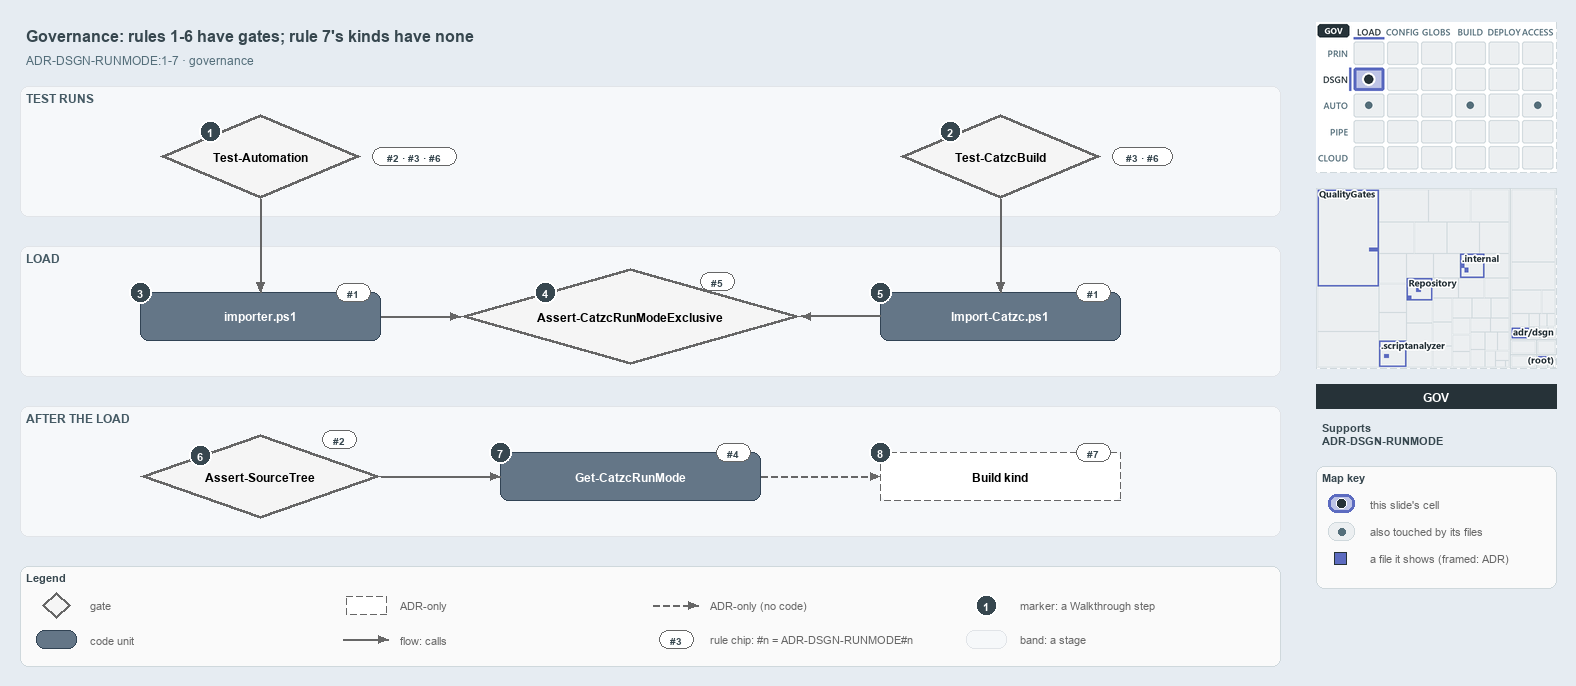

The diagram above was exported from draw.io. Its source (the exported page's mxGraphModel, read from the mxfile embedded in the PNG):
<mxGraphModel dx="1024" dy="768" grid="0" gridSize="10" guides="1" tooltips="1" connect="1" arrows="1" fold="1" page="1" pageScale="1" pageWidth="1572" pageHeight="690" background="#ffffff" math="0" shadow="0">
  <root>
    <mxCell id="0" />
    <mxCell id="1" parent="0" />
    <mxCell id="title" value="Governance: rules 1-6 have gates; rule 7's kinds have none" style="text;html=1;align=left;verticalAlign=middle;fontSize=16;fontStyle=1;fontColor=#37474F;" vertex="1" parent="1">
      <mxGeometry x="20" y="14" width="1260" height="30" as="geometry" />
    </mxCell>
    <mxCell id="subtitle" value="ADR-DSGN-RUNMODE:1-7 &amp;#183; governance" style="text;html=1;align=left;verticalAlign=middle;fontSize=12;fontColor=#546E7A;" vertex="1" parent="1">
      <mxGeometry x="20" y="44" width="1240" height="20" as="geometry" />
    </mxCell>
    <mxCell id="band-tests" value="TEST RUNS" style="rounded=1;html=1;arcSize=3;fillColor=#F6F8FA;strokeColor=#E1E4E8;verticalAlign=top;align=left;spacingLeft=8;fontStyle=1;fontSize=12;fontColor=#455A64;" vertex="1" parent="1">
      <mxGeometry x="20" y="80" width="1260" height="130" as="geometry" />
    </mxCell>
    <mxCell id="band-load" value="LOAD" style="rounded=1;html=1;arcSize=3;fillColor=#F6F8FA;strokeColor=#E1E4E8;verticalAlign=top;align=left;spacingLeft=8;fontStyle=1;fontSize=12;fontColor=#455A64;" vertex="1" parent="1">
      <mxGeometry x="20" y="240" width="1260" height="130" as="geometry" />
    </mxCell>
    <mxCell id="band-after" value="AFTER THE LOAD" style="rounded=1;html=1;arcSize=3;fillColor=#F6F8FA;strokeColor=#E1E4E8;verticalAlign=top;align=left;spacingLeft=8;fontStyle=1;fontSize=12;fontColor=#455A64;" vertex="1" parent="1">
      <mxGeometry x="20" y="400" width="1260" height="130" as="geometry" />
    </mxCell>
    <mxCell id="g-test-automation" value="&lt;b&gt;Test-Automation&lt;/b&gt;" style="rhombus;whiteSpace=wrap;html=1;fillColor=#f5f5f5;strokeColor=#666666;strokeWidth=3;fontSize=12;" vertex="1" parent="1">
      <mxGeometry x="160" y="108" width="200" height="84" as="geometry" />
    </mxCell>
    <mxCell id="g-test-build" value="&lt;b&gt;Test-CatzcBuild&lt;/b&gt;" style="rhombus;whiteSpace=wrap;html=1;fillColor=#f5f5f5;strokeColor=#666666;strokeWidth=3;fontSize=12;" vertex="1" parent="1">
      <mxGeometry x="900" y="108" width="200" height="84" as="geometry" />
    </mxCell>
    <mxCell id="g-importer" value="&lt;b&gt;importer.ps1&lt;/b&gt;" style="rounded=1;whiteSpace=wrap;html=1;arcSize=20;fillColor=#647687;strokeColor=#314354;fontColor=#FFFFFF;fontSize=12;" vertex="1" parent="1">
      <mxGeometry x="140" y="286" width="240" height="48" as="geometry" />
    </mxCell>
    <mxCell id="g-exclusive" value="&lt;b&gt;Assert-CatzcRunModeExclusive&lt;/b&gt;" style="rhombus;whiteSpace=wrap;html=1;fillColor=#f5f5f5;strokeColor=#666666;strokeWidth=3;fontSize=12;" vertex="1" parent="1">
      <mxGeometry x="460" y="262" width="340" height="96" as="geometry" />
    </mxCell>
    <mxCell id="g-import-catzc" value="&lt;b&gt;Import-Catzc.ps1&lt;/b&gt;" style="rounded=1;whiteSpace=wrap;html=1;arcSize=20;fillColor=#647687;strokeColor=#314354;fontColor=#FFFFFF;fontSize=12;" vertex="1" parent="1">
      <mxGeometry x="880" y="286" width="240" height="48" as="geometry" />
    </mxCell>
    <mxCell id="g-kind" value="&lt;b&gt;Build kind&lt;/b&gt;" style="rounded=1;whiteSpace=wrap;html=1;arcSize=20;fillColor=#FFFFFF;strokeColor=#666666;dashed=1;fontSize=12;" vertex="1" parent="1">
      <mxGeometry x="880" y="446" width="240" height="48" as="geometry" />
    </mxCell>
    <mxCell id="g-runmode" value="&lt;b&gt;Get-CatzcRunMode&lt;/b&gt;" style="rounded=1;whiteSpace=wrap;html=1;arcSize=20;fillColor=#647687;strokeColor=#314354;fontColor=#FFFFFF;fontSize=12;" vertex="1" parent="1">
      <mxGeometry x="500" y="446" width="260" height="48" as="geometry" />
    </mxCell>
    <mxCell id="g-sourcetree" value="&lt;b&gt;Assert-SourceTree&lt;/b&gt;" style="rhombus;whiteSpace=wrap;html=1;fillColor=#f5f5f5;strokeColor=#666666;strokeWidth=3;fontSize=12;" vertex="1" parent="1">
      <mxGeometry x="140" y="428" width="240" height="84" as="geometry" />
    </mxCell>
    <mxCell id="p-e-ta-importer-a" value="" style="text;html=1;strokeColor=none;fillColor=none;" vertex="1" parent="1">
      <mxGeometry x="260" y="192" width="1" height="1" as="geometry" />
    </mxCell>
    <mxCell id="p-e-ta-importer-b" value="" style="text;html=1;strokeColor=none;fillColor=none;" vertex="1" parent="1">
      <mxGeometry x="260" y="286" width="1" height="1" as="geometry" />
    </mxCell>
    <mxCell id="e-ta-importer" value="" style="edgeStyle=orthogonalEdgeStyle;rounded=1;html=1;fontSize=11;endArrow=block;strokeColor=#666666;" edge="1" parent="1" source="p-e-ta-importer-a" target="p-e-ta-importer-b">
      <mxGeometry relative="1" as="geometry" />
    </mxCell>
    <mxCell id="p-e-tb-import-a" value="" style="text;html=1;strokeColor=none;fillColor=none;" vertex="1" parent="1">
      <mxGeometry x="1000" y="192" width="1" height="1" as="geometry" />
    </mxCell>
    <mxCell id="p-e-tb-import-b" value="" style="text;html=1;strokeColor=none;fillColor=none;" vertex="1" parent="1">
      <mxGeometry x="1000" y="286" width="1" height="1" as="geometry" />
    </mxCell>
    <mxCell id="e-tb-import" value="" style="edgeStyle=orthogonalEdgeStyle;rounded=1;html=1;fontSize=11;endArrow=block;strokeColor=#666666;" edge="1" parent="1" source="p-e-tb-import-a" target="p-e-tb-import-b">
      <mxGeometry relative="1" as="geometry" />
    </mxCell>
    <mxCell id="p-e-importer-exclusive-a" value="" style="text;html=1;strokeColor=none;fillColor=none;" vertex="1" parent="1">
      <mxGeometry x="380" y="310" width="1" height="1" as="geometry" />
    </mxCell>
    <mxCell id="p-e-importer-exclusive-b" value="" style="text;html=1;strokeColor=none;fillColor=none;" vertex="1" parent="1">
      <mxGeometry x="460" y="310" width="1" height="1" as="geometry" />
    </mxCell>
    <mxCell id="e-importer-exclusive" value="" style="edgeStyle=orthogonalEdgeStyle;rounded=1;html=1;fontSize=11;endArrow=block;strokeColor=#666666;" edge="1" parent="1" source="p-e-importer-exclusive-a" target="p-e-importer-exclusive-b">
      <mxGeometry relative="1" as="geometry" />
    </mxCell>
    <mxCell id="p-e-import-exclusive-a" value="" style="text;html=1;strokeColor=none;fillColor=none;" vertex="1" parent="1">
      <mxGeometry x="880" y="310" width="1" height="1" as="geometry" />
    </mxCell>
    <mxCell id="p-e-import-exclusive-b" value="" style="text;html=1;strokeColor=none;fillColor=none;" vertex="1" parent="1">
      <mxGeometry x="800" y="310" width="1" height="1" as="geometry" />
    </mxCell>
    <mxCell id="e-import-exclusive" value="" style="edgeStyle=orthogonalEdgeStyle;rounded=1;html=1;fontSize=11;endArrow=block;strokeColor=#666666;" edge="1" parent="1" source="p-e-import-exclusive-a" target="p-e-import-exclusive-b">
      <mxGeometry relative="1" as="geometry" />
    </mxCell>
    <mxCell id="p-e-sourcetree-runmode-a" value="" style="text;html=1;strokeColor=none;fillColor=none;" vertex="1" parent="1">
      <mxGeometry x="380" y="470" width="1" height="1" as="geometry" />
    </mxCell>
    <mxCell id="p-e-sourcetree-runmode-b" value="" style="text;html=1;strokeColor=none;fillColor=none;" vertex="1" parent="1">
      <mxGeometry x="500" y="470" width="1" height="1" as="geometry" />
    </mxCell>
    <mxCell id="e-sourcetree-runmode" value="" style="edgeStyle=orthogonalEdgeStyle;rounded=1;html=1;fontSize=11;endArrow=block;strokeColor=#666666;" edge="1" parent="1" source="p-e-sourcetree-runmode-a" target="p-e-sourcetree-runmode-b">
      <mxGeometry relative="1" as="geometry" />
    </mxCell>
    <mxCell id="p-e-runmode-kind-a" value="" style="text;html=1;strokeColor=none;fillColor=none;" vertex="1" parent="1">
      <mxGeometry x="760" y="470" width="1" height="1" as="geometry" />
    </mxCell>
    <mxCell id="p-e-runmode-kind-b" value="" style="text;html=1;strokeColor=none;fillColor=none;" vertex="1" parent="1">
      <mxGeometry x="880" y="470" width="1" height="1" as="geometry" />
    </mxCell>
    <mxCell id="e-runmode-kind" value="" style="edgeStyle=orthogonalEdgeStyle;rounded=1;html=1;fontSize=11;endArrow=block;strokeColor=#666666;dashed=1;" edge="1" parent="1" source="p-e-runmode-kind-a" target="p-e-runmode-kind-b">
      <mxGeometry relative="1" as="geometry" />
    </mxCell>
    <mxCell id="chip-ta" value="#2 &amp;#183; #3 &amp;#183; #6" style="rounded=1;arcSize=50;whiteSpace=wrap;html=1;fillColor=#FFFFFF;strokeColor=#666666;fontColor=#37474F;fontStyle=1;fontSize=10.5;" vertex="1" parent="1">
      <mxGeometry x="372" y="141" width="84" height="18" as="geometry" />
    </mxCell>
    <mxCell id="chip-tb" value="#3 &amp;#183; #6" style="rounded=1;arcSize=50;whiteSpace=wrap;html=1;fillColor=#FFFFFF;strokeColor=#666666;fontColor=#37474F;fontStyle=1;fontSize=10.5;" vertex="1" parent="1">
      <mxGeometry x="1112" y="141" width="60" height="18" as="geometry" />
    </mxCell>
    <mxCell id="chip-importer" value="#1" style="rounded=1;arcSize=50;whiteSpace=wrap;html=1;fillColor=#FFFFFF;strokeColor=#666666;fontColor=#37474F;fontStyle=1;fontSize=10.5;" vertex="1" parent="1">
      <mxGeometry x="336" y="277" width="34" height="18" as="geometry" />
    </mxCell>
    <mxCell id="chip-exclusive" value="#5" style="rounded=1;arcSize=50;whiteSpace=wrap;html=1;fillColor=#FFFFFF;strokeColor=#666666;fontColor=#37474F;fontStyle=1;fontSize=10.5;" vertex="1" parent="1">
      <mxGeometry x="700" y="266" width="34" height="18" as="geometry" />
    </mxCell>
    <mxCell id="chip-import" value="#1" style="rounded=1;arcSize=50;whiteSpace=wrap;html=1;fillColor=#FFFFFF;strokeColor=#666666;fontColor=#37474F;fontStyle=1;fontSize=10.5;" vertex="1" parent="1">
      <mxGeometry x="1076" y="277" width="34" height="18" as="geometry" />
    </mxCell>
    <mxCell id="chip-kind" value="#7" style="rounded=1;arcSize=50;whiteSpace=wrap;html=1;fillColor=#FFFFFF;strokeColor=#666666;fontColor=#37474F;fontStyle=1;fontSize=10.5;" vertex="1" parent="1">
      <mxGeometry x="1076" y="437" width="34" height="18" as="geometry" />
    </mxCell>
    <mxCell id="chip-runmode" value="#4" style="rounded=1;arcSize=50;whiteSpace=wrap;html=1;fillColor=#FFFFFF;strokeColor=#666666;fontColor=#37474F;fontStyle=1;fontSize=10.5;" vertex="1" parent="1">
      <mxGeometry x="716" y="437" width="34" height="18" as="geometry" />
    </mxCell>
    <mxCell id="chip-sourcetree" value="#2" style="rounded=1;arcSize=50;whiteSpace=wrap;html=1;fillColor=#FFFFFF;strokeColor=#666666;fontColor=#37474F;fontStyle=1;fontSize=10.5;" vertex="1" parent="1">
      <mxGeometry x="322" y="424" width="34" height="18" as="geometry" />
    </mxCell>
    <mxCell id="mark-1" value="1" style="ellipse;html=1;fillColor=#37474F;strokeColor=#FFFFFF;strokeWidth=2;fontColor=#FFFFFF;fontStyle=1;fontSize=11;" vertex="1" parent="1">
      <mxGeometry x="199" y="114" width="22" height="22" as="geometry" />
    </mxCell>
    <mxCell id="mark-2" value="2" style="ellipse;html=1;fillColor=#37474F;strokeColor=#FFFFFF;strokeWidth=2;fontColor=#FFFFFF;fontStyle=1;fontSize=11;" vertex="1" parent="1">
      <mxGeometry x="939" y="114" width="22" height="22" as="geometry" />
    </mxCell>
    <mxCell id="mark-3" value="3" style="ellipse;html=1;fillColor=#37474F;strokeColor=#FFFFFF;strokeWidth=2;fontColor=#FFFFFF;fontStyle=1;fontSize=11;" vertex="1" parent="1">
      <mxGeometry x="129" y="275" width="22" height="22" as="geometry" />
    </mxCell>
    <mxCell id="mark-4" value="4" style="ellipse;html=1;fillColor=#37474F;strokeColor=#FFFFFF;strokeWidth=2;fontColor=#FFFFFF;fontStyle=1;fontSize=11;" vertex="1" parent="1">
      <mxGeometry x="534" y="275" width="22" height="22" as="geometry" />
    </mxCell>
    <mxCell id="mark-5" value="5" style="ellipse;html=1;fillColor=#37474F;strokeColor=#FFFFFF;strokeWidth=2;fontColor=#FFFFFF;fontStyle=1;fontSize=11;" vertex="1" parent="1">
      <mxGeometry x="869" y="275" width="22" height="22" as="geometry" />
    </mxCell>
    <mxCell id="mark-6" value="6" style="ellipse;html=1;fillColor=#37474F;strokeColor=#FFFFFF;strokeWidth=2;fontColor=#FFFFFF;fontStyle=1;fontSize=11;" vertex="1" parent="1">
      <mxGeometry x="189" y="438" width="22" height="22" as="geometry" />
    </mxCell>
    <mxCell id="mark-7" value="7" style="ellipse;html=1;fillColor=#37474F;strokeColor=#FFFFFF;strokeWidth=2;fontColor=#FFFFFF;fontStyle=1;fontSize=11;" vertex="1" parent="1">
      <mxGeometry x="489" y="435" width="22" height="22" as="geometry" />
    </mxCell>
    <mxCell id="mark-8" value="8" style="ellipse;html=1;fillColor=#37474F;strokeColor=#FFFFFF;strokeWidth=2;fontColor=#FFFFFF;fontStyle=1;fontSize=11;" vertex="1" parent="1">
      <mxGeometry x="869" y="435" width="22" height="22" as="geometry" />
    </mxCell>
    <mxCell id="legend" value="&lt;b&gt;Legend&lt;/b&gt;" style="rounded=1;whiteSpace=wrap;html=1;arcSize=6;fillColor=#FAFAFA;strokeColor=#CFD8DC;align=left;verticalAlign=top;spacing=8;fontSize=11;fontColor=#37474F;" vertex="1" parent="1">
      <mxGeometry x="20" y="560" width="1260" height="100" as="geometry" />
    </mxCell>
    <mxCell id="legend-0" value="" style="rhombus;whiteSpace=wrap;html=1;fillColor=#f5f5f5;strokeColor=#666666;strokeWidth=3;" vertex="1" parent="1">
      <mxGeometry x="42" y="586" width="28" height="26" as="geometry" />
    </mxCell>
    <mxCell id="legend-0-text" value="gate" style="text;html=1;align=left;verticalAlign=middle;fontSize=11;fontColor=#666666;" vertex="1" parent="1">
      <mxGeometry x="84" y="589" width="260" height="20" as="geometry" />
    </mxCell>
    <mxCell id="legend-1" value="" style="rounded=1;whiteSpace=wrap;html=1;arcSize=20;fillColor=#647687;strokeColor=#314354;fontColor=#FFFFFF;" vertex="1" parent="1">
      <mxGeometry x="36" y="624" width="40" height="18" as="geometry" />
    </mxCell>
    <mxCell id="legend-1-text" value="code unit" style="text;html=1;align=left;verticalAlign=middle;fontSize=11;fontColor=#666666;" vertex="1" parent="1">
      <mxGeometry x="84" y="623" width="260" height="20" as="geometry" />
    </mxCell>
    <mxCell id="legend-2" value="" style="rounded=1;whiteSpace=wrap;html=1;arcSize=20;fillColor=#FFFFFF;strokeColor=#666666;dashed=1;" vertex="1" parent="1">
      <mxGeometry x="346" y="590" width="40" height="18" as="geometry" />
    </mxCell>
    <mxCell id="legend-2-text" value="ADR-only" style="text;html=1;align=left;verticalAlign=middle;fontSize=11;fontColor=#666666;" vertex="1" parent="1">
      <mxGeometry x="394" y="589" width="260" height="20" as="geometry" />
    </mxCell>
    <mxCell id="p-legend-3-a" value="" style="text;html=1;strokeColor=none;fillColor=none;" vertex="1" parent="1">
      <mxGeometry x="342" y="633" width="1" height="1" as="geometry" />
    </mxCell>
    <mxCell id="p-legend-3-b" value="" style="text;html=1;strokeColor=none;fillColor=none;" vertex="1" parent="1">
      <mxGeometry x="388" y="633" width="1" height="1" as="geometry" />
    </mxCell>
    <mxCell id="legend-3" value="" style="edgeStyle=orthogonalEdgeStyle;rounded=1;html=1;fontSize=11;endArrow=block;strokeColor=#666666;" edge="1" parent="1" source="p-legend-3-a" target="p-legend-3-b">
      <mxGeometry relative="1" as="geometry" />
    </mxCell>
    <mxCell id="legend-3-text" value="flow: calls" style="text;html=1;align=left;verticalAlign=middle;fontSize=11;fontColor=#666666;" vertex="1" parent="1">
      <mxGeometry x="394" y="623" width="260" height="20" as="geometry" />
    </mxCell>
    <mxCell id="p-legend-4-a" value="" style="text;html=1;strokeColor=none;fillColor=none;" vertex="1" parent="1">
      <mxGeometry x="652" y="599" width="1" height="1" as="geometry" />
    </mxCell>
    <mxCell id="p-legend-4-b" value="" style="text;html=1;strokeColor=none;fillColor=none;" vertex="1" parent="1">
      <mxGeometry x="698" y="599" width="1" height="1" as="geometry" />
    </mxCell>
    <mxCell id="legend-4" value="" style="edgeStyle=orthogonalEdgeStyle;rounded=1;html=1;fontSize=11;endArrow=block;strokeColor=#666666;dashed=1;" edge="1" parent="1" source="p-legend-4-a" target="p-legend-4-b">
      <mxGeometry relative="1" as="geometry" />
    </mxCell>
    <mxCell id="legend-4-text" value="ADR-only (no code)" style="text;html=1;align=left;verticalAlign=middle;fontSize=11;fontColor=#666666;" vertex="1" parent="1">
      <mxGeometry x="704" y="589" width="260" height="20" as="geometry" />
    </mxCell>
    <mxCell id="legend-5" value="#3" style="rounded=1;arcSize=50;whiteSpace=wrap;html=1;fillColor=#FFFFFF;strokeColor=#666666;fontColor=#37474F;fontStyle=1;fontSize=10.5;" vertex="1" parent="1">
      <mxGeometry x="659" y="624" width="34" height="18" as="geometry" />
    </mxCell>
    <mxCell id="legend-5-text" value="rule chip: #n = ADR-DSGN-RUNMODE#n" style="text;html=1;align=left;verticalAlign=middle;fontSize=11;fontColor=#666666;" vertex="1" parent="1">
      <mxGeometry x="704" y="623" width="260" height="20" as="geometry" />
    </mxCell>
    <mxCell id="legend-6" value="1" style="ellipse;html=1;fillColor=#37474F;strokeColor=#FFFFFF;strokeWidth=2;fontColor=#FFFFFF;fontStyle=1;fontSize=11;" vertex="1" parent="1">
      <mxGeometry x="975" y="588" width="22" height="22" as="geometry" />
    </mxCell>
    <mxCell id="legend-6-text" value="marker: a Walkthrough step" style="text;html=1;align=left;verticalAlign=middle;fontSize=11;fontColor=#666666;" vertex="1" parent="1">
      <mxGeometry x="1014" y="589" width="260" height="20" as="geometry" />
    </mxCell>
    <mxCell id="legend-7" value="" style="rounded=1;html=1;arcSize=3;fillColor=#F6F8FA;strokeColor=#E1E4E8;" vertex="1" parent="1">
      <mxGeometry x="966" y="624" width="40" height="18" as="geometry" />
    </mxCell>
    <mxCell id="legend-7-text" value="band: a stage" style="text;html=1;align=left;verticalAlign=middle;fontSize=11;fontColor=#666666;" vertex="1" parent="1">
      <mxGeometry x="1014" y="623" width="260" height="20" as="geometry" />
    </mxCell>
    <mxCell id="minimap-stack" value="" style="shape=image;html=1;imageAspect=0;aspect=fixed;verticalLabelPosition=bottom;strokeColor=#CFD8DC;dashed=1;fillColor=#FAFAFA;image=data:image/png,(base64 omitted: 16176 chars);" vertex="1" parent="1">
      <mxGeometry x="1316" y="16" width="240" height="150" as="geometry" />
    </mxCell>
    <mxCell id="minimap-tree" value="" style="shape=image;html=1;imageAspect=0;aspect=fixed;verticalLabelPosition=bottom;strokeColor=#CFD8DC;dashed=1;fillColor=#FAFAFA;image=data:image/png,(base64 omitted: 22628 chars);" vertex="1" parent="1">
      <mxGeometry x="1316" y="182" width="240" height="180" as="geometry" />
    </mxCell>
    <mxCell id="lens-badge" value="GOV" style="rounded=0;whiteSpace=wrap;html=1;align=center;verticalAlign=middle;fontSize=12;fontStyle=1;fontColor=#FFFFFF;fillColor=#263238;strokeColor=none;" vertex="1" parent="1">
      <mxGeometry x="1316" y="378" width="240" height="24" as="geometry" />
    </mxCell>
    <mxCell id="supports" value="&lt;b&gt;Supports&lt;/b&gt;&lt;br&gt;ADR-DSGN-RUNMODE" style="text;html=1;whiteSpace=wrap;align=left;verticalAlign=top;fontSize=11;fontColor=#37474F;" vertex="1" parent="1">
      <mxGeometry x="1316" y="410" width="240" height="38" as="geometry" />
    </mxCell>
    <mxCell id="mapkey" value="&lt;b&gt;Map key&lt;/b&gt;" style="rounded=1;whiteSpace=wrap;html=1;arcSize=6;fillColor=#FAFAFA;strokeColor=#CFD8DC;align=left;verticalAlign=top;spacing=8;fontSize=11;fontColor=#37474F;" vertex="1" parent="1">
      <mxGeometry x="1316" y="460" width="240" height="122" as="geometry" />
    </mxCell>
    <mxCell id="mapkey-here" value="" style="rounded=1;arcSize=20;html=1;fillColor=#BEC4E6;strokeColor=#5C6BC0;strokeWidth=3;" vertex="1" parent="1">
      <mxGeometry x="1328" y="488" width="26" height="18" as="geometry" />
    </mxCell>
    <mxCell id="mapkey-here-dot" value="" style="ellipse;html=1;fillColor=#263238;strokeColor=#FFFFFF;strokeWidth=1.5;" vertex="1" parent="1">
      <mxGeometry x="1336" y="492" width="10" height="10" as="geometry" />
    </mxCell>
    <mxCell id="mapkey-here-text" value="this slide's cell" style="text;html=1;align=left;verticalAlign=middle;fontSize=11;fontColor=#666666;" vertex="1" parent="1">
      <mxGeometry x="1364" y="487" width="180" height="20" as="geometry" />
    </mxCell>
    <mxCell id="mapkey-touched" value="" style="rounded=1;arcSize=20;html=1;fillColor=#ECEFF1;strokeColor=#CFD8DC;" vertex="1" parent="1">
      <mxGeometry x="1328" y="516" width="26" height="18" as="geometry" />
    </mxCell>
    <mxCell id="mapkey-touched-dot" value="" style="ellipse;html=1;fillColor=#546E7A;strokeColor=none;" vertex="1" parent="1">
      <mxGeometry x="1338" y="522" width="7" height="7" as="geometry" />
    </mxCell>
    <mxCell id="mapkey-touched-text" value="also touched by its files" style="text;html=1;align=left;verticalAlign=middle;fontSize=11;fontColor=#666666;" vertex="1" parent="1">
      <mxGeometry x="1364" y="515" width="180" height="20" as="geometry" />
    </mxCell>
    <mxCell id="mapkey-file" value="" style="rounded=0;html=1;fillColor=#5C6BC0;strokeColor=#263238;strokeWidth=1.5;" vertex="1" parent="1">
      <mxGeometry x="1334" y="546" width="12" height="12" as="geometry" />
    </mxCell>
    <mxCell id="mapkey-file-text" value="a file it shows (framed: ADR)" style="text;html=1;align=left;verticalAlign=middle;fontSize=11;fontColor=#666666;" vertex="1" parent="1">
      <mxGeometry x="1364" y="542" width="180" height="20" as="geometry" />
    </mxCell>
  </root>
</mxGraphModel>